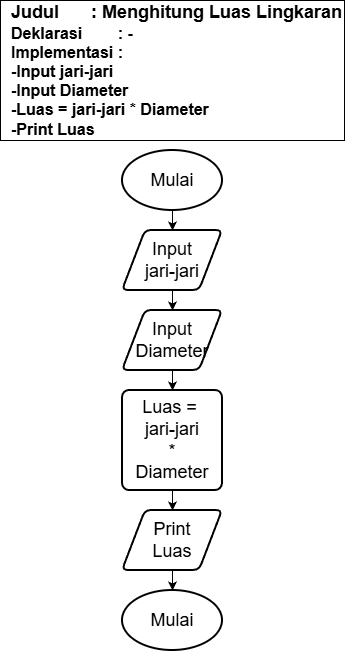

The diagram above was exported from draw.io. Its source (the exported page's mxGraphModel, read from the mxfile embedded in the PNG):
<mxGraphModel dx="1042" dy="562" grid="1" gridSize="10" guides="1" tooltips="1" connect="1" arrows="1" fold="1" page="1" pageScale="1" pageWidth="827" pageHeight="1169" math="0" shadow="0">
  <root>
    <mxCell id="0" />
    <mxCell id="1" parent="0" />
    <mxCell id="uGRm3AzuSiItbjCV9GUk-1" parent="1" style="strokeWidth=2;html=1;shape=mxgraph.flowchart.start_1;whiteSpace=wrap;" value="&lt;font style=&quot;font-size: 18px;&quot;&gt;Mulai&lt;/font&gt;" vertex="1">
      <mxGeometry height="60" width="100" x="364" y="260" as="geometry" />
    </mxCell>
    <mxCell id="uGRm3AzuSiItbjCV9GUk-2" parent="1" style="shape=parallelogram;html=1;strokeWidth=2;perimeter=parallelogramPerimeter;whiteSpace=wrap;rounded=1;arcSize=12;size=0.23;" value="&lt;span style=&quot;font-size: 18px;&quot;&gt;Input&lt;/span&gt;&lt;div&gt;&lt;span style=&quot;font-size: 18px;&quot;&gt;jari-jari&lt;/span&gt;&lt;/div&gt;" vertex="1">
      <mxGeometry height="60" width="100" x="364" y="340" as="geometry" />
    </mxCell>
    <mxCell id="uGRm3AzuSiItbjCV9GUk-3" parent="1" style="rounded=1;whiteSpace=wrap;html=1;absoluteArcSize=1;arcSize=14;strokeWidth=2;" value="&lt;span style=&quot;font-size: 18px;&quot;&gt;Luas =&amp;nbsp;&lt;/span&gt;&lt;div&gt;&lt;span style=&quot;font-size: 18px;&quot;&gt;jari-jari&lt;/span&gt;&lt;/div&gt;&lt;div&gt;&lt;span style=&quot;font-size: 18px;&quot;&gt;*&lt;/span&gt;&lt;/div&gt;&lt;div&gt;&lt;span style=&quot;font-size: 18px;&quot;&gt;Diameter&lt;/span&gt;&lt;/div&gt;" vertex="1">
      <mxGeometry height="100" width="100" x="364" y="500" as="geometry" />
    </mxCell>
    <mxCell id="uGRm3AzuSiItbjCV9GUk-4" parent="1" style="strokeWidth=2;html=1;shape=mxgraph.flowchart.start_1;whiteSpace=wrap;" value="&lt;span style=&quot;font-size: 18px;&quot;&gt;Mulai&lt;/span&gt;" vertex="1">
      <mxGeometry height="60" width="100" x="364" y="700" as="geometry" />
    </mxCell>
    <mxCell id="uGRm3AzuSiItbjCV9GUk-5" edge="1" parent="1" source="uGRm3AzuSiItbjCV9GUk-1" style="endArrow=classic;html=1;rounded=0;exitX=0.5;exitY=1;exitDx=0;exitDy=0;exitPerimeter=0;entryX=0.5;entryY=0;entryDx=0;entryDy=0;" target="uGRm3AzuSiItbjCV9GUk-2" value="">
      <mxGeometry height="50" relative="1" width="50" as="geometry">
        <mxPoint x="389" y="390" as="sourcePoint" />
        <mxPoint x="439" y="340" as="targetPoint" />
      </mxGeometry>
    </mxCell>
    <mxCell id="uGRm3AzuSiItbjCV9GUk-6" edge="1" parent="1" source="uGRm3AzuSiItbjCV9GUk-9" style="endArrow=classic;html=1;rounded=0;exitX=0.5;exitY=1;exitDx=0;exitDy=0;entryX=0.5;entryY=0;entryDx=0;entryDy=0;" target="uGRm3AzuSiItbjCV9GUk-3" value="">
      <mxGeometry height="50" relative="1" width="50" as="geometry">
        <mxPoint x="440" y="490" as="sourcePoint" />
        <mxPoint x="490" y="440" as="targetPoint" />
      </mxGeometry>
    </mxCell>
    <mxCell id="uGRm3AzuSiItbjCV9GUk-7" edge="1" parent="1" source="uGRm3AzuSiItbjCV9GUk-2" style="endArrow=classic;html=1;rounded=0;exitX=0.5;exitY=1;exitDx=0;exitDy=0;entryX=0.5;entryY=0;entryDx=0;entryDy=0;" target="uGRm3AzuSiItbjCV9GUk-9" value="">
      <mxGeometry height="50" relative="1" width="50" as="geometry">
        <mxPoint x="420" y="420" as="sourcePoint" />
        <mxPoint x="470" y="370" as="targetPoint" />
      </mxGeometry>
    </mxCell>
    <mxCell id="uGRm3AzuSiItbjCV9GUk-8" edge="1" parent="1" source="uGRm3AzuSiItbjCV9GUk-3" style="endArrow=classic;html=1;rounded=0;exitX=0.5;exitY=1;exitDx=0;exitDy=0;entryX=0.5;entryY=0;entryDx=0;entryDy=0;" target="uGRm3AzuSiItbjCV9GUk-10" value="">
      <mxGeometry height="50" relative="1" width="50" as="geometry">
        <mxPoint x="430" y="610" as="sourcePoint" />
        <mxPoint x="480" y="560" as="targetPoint" />
      </mxGeometry>
    </mxCell>
    <mxCell id="uGRm3AzuSiItbjCV9GUk-9" parent="1" style="shape=parallelogram;html=1;strokeWidth=2;perimeter=parallelogramPerimeter;whiteSpace=wrap;rounded=1;arcSize=12;size=0.23;" value="&lt;span style=&quot;font-size: 18px;&quot;&gt;Input&lt;/span&gt;&lt;div&gt;&lt;span style=&quot;font-size: 18px;&quot;&gt;Diameter&lt;/span&gt;&lt;/div&gt;" vertex="1">
      <mxGeometry height="60" width="100" x="364" y="420" as="geometry" />
    </mxCell>
    <mxCell id="uGRm3AzuSiItbjCV9GUk-10" parent="1" style="shape=parallelogram;html=1;strokeWidth=2;perimeter=parallelogramPerimeter;whiteSpace=wrap;rounded=1;arcSize=12;size=0.23;" value="&lt;span style=&quot;font-size: 18px;&quot;&gt;Print&lt;/span&gt;&lt;div&gt;&lt;span style=&quot;font-size: 18px;&quot;&gt;Luas&lt;/span&gt;&lt;/div&gt;" vertex="1">
      <mxGeometry height="60" width="100" x="364" y="620" as="geometry" />
    </mxCell>
    <mxCell id="uGRm3AzuSiItbjCV9GUk-11" edge="1" parent="1" style="endArrow=classic;html=1;rounded=0;exitX=0.5;exitY=1;exitDx=0;exitDy=0;entryX=0.5;entryY=0;entryDx=0;entryDy=0;" value="">
      <mxGeometry height="50" relative="1" width="50" as="geometry">
        <mxPoint x="414" y="680" as="sourcePoint" />
        <mxPoint x="414" y="700" as="targetPoint" />
      </mxGeometry>
    </mxCell>
    <mxCell id="uGRm3AzuSiItbjCV9GUk-12" parent="1" style="rounded=0;whiteSpace=wrap;html=1;align=right;" value="&lt;div style=&quot;text-align: justify;&quot;&gt;&lt;b style=&quot;font-size: 18px; background-color: transparent; color: light-dark(rgb(0, 0, 0), rgb(255, 255, 255));&quot;&gt;Judul&lt;span style=&quot;white-space: pre;&quot;&gt;&#09;&lt;/span&gt;&lt;span style=&quot;white-space: pre;&quot;&gt;&#09;&lt;/span&gt;: Menghitung Luas Lingkaran&lt;/b&gt;&lt;/div&gt;&lt;div style=&quot;text-align: justify;&quot;&gt;&lt;font size=&quot;3&quot;&gt;&lt;b&gt;Deklarasi&lt;span style=&quot;white-space: pre;&quot;&gt;&#09;&lt;/span&gt;&lt;span style=&quot;white-space: pre;&quot;&gt;&#09;&lt;/span&gt;: -&lt;/b&gt;&lt;/font&gt;&lt;/div&gt;&lt;div style=&quot;text-align: justify;&quot;&gt;&lt;font size=&quot;3&quot;&gt;&lt;b&gt;Implementasi&lt;span style=&quot;white-space: pre;&quot;&gt;&#09;&lt;/span&gt;:&amp;nbsp;&lt;/b&gt;&lt;/font&gt;&lt;/div&gt;&lt;div style=&quot;text-align: justify;&quot;&gt;&lt;font size=&quot;3&quot;&gt;&lt;b&gt;-Input jari-jari&lt;/b&gt;&lt;/font&gt;&lt;/div&gt;&lt;div style=&quot;text-align: justify;&quot;&gt;&lt;font size=&quot;3&quot;&gt;&lt;b&gt;-Input Diameter&lt;/b&gt;&lt;/font&gt;&lt;/div&gt;&lt;div style=&quot;text-align: justify;&quot;&gt;&lt;font size=&quot;3&quot;&gt;&lt;b&gt;-Luas = jari-jari * Diameter&lt;/b&gt;&lt;/font&gt;&lt;/div&gt;&lt;div style=&quot;text-align: justify;&quot;&gt;&lt;font size=&quot;3&quot;&gt;&lt;b style=&quot;&quot;&gt;-Print Luas&lt;/b&gt;&lt;/font&gt;&lt;/div&gt;" vertex="1">
      <mxGeometry height="140" width="344" x="242" y="110" as="geometry" />
    </mxCell>
  </root>
</mxGraphModel>